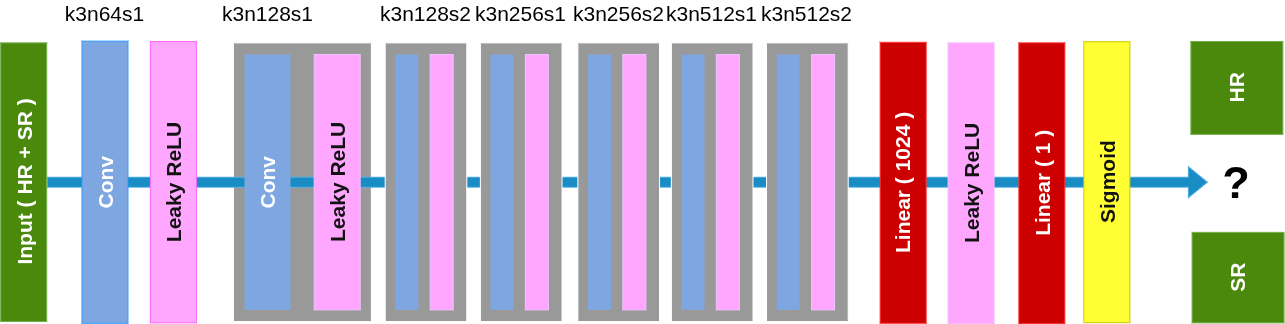

The diagram above was exported from draw.io. Its source (the exported page's mxGraphModel, read from the mxfile embedded in the PNG):
<mxGraphModel dx="1617" dy="1097" grid="0" gridSize="19" guides="1" tooltips="1" connect="1" arrows="1" fold="1" page="1" pageScale="1" pageWidth="850" pageHeight="1100" math="0" shadow="0">
  <root>
    <mxCell id="0" />
    <mxCell id="1" parent="0" />
    <mxCell id="T_gqv2w3Cby4iGbhJEcy-8" parent="1" style="rounded=0;whiteSpace=wrap;html=1;rotation=-90;fillColor=light-dark(#FFFFFF,#999999);strokeColor=light-dark(#000000,#FFFFFF);container=0;fontSize=21;" value="" vertex="1">
      <mxGeometry height="137.99999999999994" width="278.62567811934895" x="292.53164556962025" y="391.69999999999993" as="geometry" />
    </mxCell>
    <mxCell id="T_gqv2w3Cby4iGbhJEcy-1" edge="1" parent="1" style="shape=flexArrow;endArrow=classic;html=1;rounded=0;fillColor=#1ba1e2;strokeColor=#006EAF;entryX=0;entryY=0.5;entryDx=0;entryDy=0;fontSize=21;" target="T_gqv2w3Cby4iGbhJEcy-43" value="">
      <mxGeometry height="50" relative="1" width="50" as="geometry">
        <mxPoint x="176.4376130198915" y="460.70000000000005" as="sourcePoint" />
        <mxPoint x="1353.6311030741415" y="460.70000000000005" as="targetPoint" />
      </mxGeometry>
    </mxCell>
    <mxCell id="T_gqv2w3Cby4iGbhJEcy-2" parent="1" style="rounded=0;whiteSpace=wrap;html=1;rotation=-90;fillColor=#60a917;fontColor=default;strokeColor=#2D7600;fontStyle=1;container=0;fontSize=21;" value="Input ( HR + SR )" vertex="1">
      <mxGeometry height="45.99999999999997" width="278.62567811934895" x="13.905967450271206" y="437.7" as="geometry" />
    </mxCell>
    <mxCell id="T_gqv2w3Cby4iGbhJEcy-4" parent="1" style="rounded=0;whiteSpace=wrap;html=1;rotation=-90;fillColor=light-dark(#60A917,#7EA6E0);fontColor=light-dark(#000000,#FFFFFF);strokeColor=light-dark(#000000,#3399FF);fontStyle=1;container=0;fontSize=21;" value="Conv" vertex="1">
      <mxGeometry height="45.99999999999997" width="282.10849909584084" x="93.43037974683543" y="437.7" as="geometry" />
    </mxCell>
    <mxCell id="T_gqv2w3Cby4iGbhJEcy-5" parent="1" style="rounded=0;whiteSpace=wrap;html=1;rotation=-90;fillColor=#6a00ff;fontColor=#ffffff;strokeColor=light-dark(#3700CC,#FF66FF);fontStyle=1;container=0;fontSize=21;" value="Leaky ReLU" vertex="1">
      <mxGeometry height="45.99999999999997" width="281.249403254973" x="162.20448462929477" y="437.7" as="geometry" />
    </mxCell>
    <mxCell id="T_gqv2w3Cby4iGbhJEcy-6" parent="1" style="rounded=0;whiteSpace=wrap;html=1;rotation=-90;fillColor=light-dark(#60A917,#7EA6E0);fontColor=light-dark(#000000,#FFFFFF);strokeColor=none;fontStyle=1;container=0;fontSize=21;" value="Conv" vertex="1">
      <mxGeometry height="45.99999999999997" width="255.40687160940328" x="269.3128390596745" y="437.7" as="geometry" />
    </mxCell>
    <mxCell id="T_gqv2w3Cby4iGbhJEcy-7" parent="1" style="rounded=0;whiteSpace=wrap;html=1;rotation=-90;fillColor=#6a00ff;fontColor=#ffffff;strokeColor=#3700CC;fontStyle=1;container=0;fontSize=21;" value="Leaky ReLU" vertex="1">
      <mxGeometry height="45.99999999999997" width="255.40687160940328" x="338.9692585895117" y="437.7" as="geometry" />
    </mxCell>
    <mxCell id="T_gqv2w3Cby4iGbhJEcy-9" parent="1" style="rounded=0;whiteSpace=wrap;html=1;rotation=-90;fillColor=light-dark(#FFFFFF,#999999);strokeColor=light-dark(#000000,#FFFFFF);container=0;fontSize=21;" value="" vertex="1">
      <mxGeometry height="81.64999999999993" width="278.62567811934895" x="416.17179023508135" y="419.87499999999994" as="geometry" />
    </mxCell>
    <mxCell id="T_gqv2w3Cby4iGbhJEcy-10" parent="1" style="rounded=0;whiteSpace=wrap;html=1;rotation=-90;fillColor=light-dark(#60A917,#7EA6E0);fontColor=light-dark(#000000,#FFFFFF);strokeColor=none;fontStyle=1;container=0;fontSize=21;" value="" vertex="1">
      <mxGeometry height="22.999999999999986" width="255.40687160940328" x="408.62567811934895" y="449.20000000000005" as="geometry" />
    </mxCell>
    <mxCell id="T_gqv2w3Cby4iGbhJEcy-11" parent="1" style="rounded=0;whiteSpace=wrap;html=1;rotation=-90;fillColor=#6a00ff;fontColor=#ffffff;strokeColor=#3700CC;fontStyle=1;container=0;fontSize=21;" value="" vertex="1">
      <mxGeometry height="22.999999999999986" width="255.40687160940328" x="443.4538878842677" y="449.20000000000005" as="geometry" />
    </mxCell>
    <mxCell id="T_gqv2w3Cby4iGbhJEcy-14" parent="1" style="rounded=0;whiteSpace=wrap;html=1;rotation=-90;fillColor=light-dark(#FFFFFF,#999999);strokeColor=light-dark(#000000,#FFFFFF);container=0;fontSize=21;" value="" vertex="1">
      <mxGeometry height="81.64999999999993" width="278.62567811934895" x="511.3688969258591" y="419.87499999999994" as="geometry" />
    </mxCell>
    <mxCell id="T_gqv2w3Cby4iGbhJEcy-15" parent="1" style="rounded=0;whiteSpace=wrap;html=1;rotation=-90;fillColor=light-dark(#60A917,#7EA6E0);fontColor=light-dark(#000000,#FFFFFF);strokeColor=none;fontStyle=1;container=0;fontSize=21;" value="" vertex="1">
      <mxGeometry height="22.999999999999986" width="255.40687160940328" x="503.8227848101265" y="449.20000000000005" as="geometry" />
    </mxCell>
    <mxCell id="T_gqv2w3Cby4iGbhJEcy-16" parent="1" style="rounded=0;whiteSpace=wrap;html=1;rotation=-90;fillColor=#6a00ff;fontColor=#ffffff;strokeColor=#3700CC;fontStyle=1;container=0;fontSize=21;" value="" vertex="1">
      <mxGeometry height="22.999999999999986" width="255.40687160940328" x="538.6509945750454" y="449.20000000000005" as="geometry" />
    </mxCell>
    <mxCell id="T_gqv2w3Cby4iGbhJEcy-17" parent="1" style="rounded=0;whiteSpace=wrap;html=1;rotation=-90;fillColor=light-dark(#FFFFFF,#999999);strokeColor=light-dark(#000000,#FFFFFF);container=0;fontSize=21;" value="" vertex="1">
      <mxGeometry height="81.64999999999993" width="278.62567811934895" x="608.8878842676311" y="419.87499999999994" as="geometry" />
    </mxCell>
    <mxCell id="T_gqv2w3Cby4iGbhJEcy-18" parent="1" style="rounded=0;whiteSpace=wrap;html=1;rotation=-90;fillColor=light-dark(#60A917,#7EA6E0);fontColor=light-dark(#000000,#FFFFFF);strokeColor=none;fontStyle=1;container=0;fontSize=21;" value="" vertex="1">
      <mxGeometry height="22.999999999999986" width="255.40687160940328" x="601.341772151899" y="449.20000000000005" as="geometry" />
    </mxCell>
    <mxCell id="T_gqv2w3Cby4iGbhJEcy-19" parent="1" style="rounded=0;whiteSpace=wrap;html=1;rotation=-90;fillColor=#6a00ff;fontColor=#ffffff;strokeColor=#3700CC;fontStyle=1;container=0;fontSize=21;" value="" vertex="1">
      <mxGeometry height="22.999999999999986" width="255.40687160940328" x="636.1699819168177" y="449.20000000000005" as="geometry" />
    </mxCell>
    <mxCell id="T_gqv2w3Cby4iGbhJEcy-20" parent="1" style="rounded=0;whiteSpace=wrap;html=1;rotation=-90;fillColor=light-dark(#FFFFFF,#999999);strokeColor=light-dark(#000000,#FFFFFF);container=0;fontSize=21;" value="" vertex="1">
      <mxGeometry height="81.64999999999993" width="278.62567811934895" x="702.3435804701627" y="419.87499999999994" as="geometry" />
    </mxCell>
    <mxCell id="T_gqv2w3Cby4iGbhJEcy-21" parent="1" style="rounded=0;whiteSpace=wrap;html=1;rotation=-90;fillColor=light-dark(#60A917,#7EA6E0);fontColor=light-dark(#000000,#FFFFFF);strokeColor=none;fontStyle=1;container=0;fontSize=21;" value="" vertex="1">
      <mxGeometry height="22.999999999999986" width="255.40687160940328" x="694.7974683544309" y="449.20000000000005" as="geometry" />
    </mxCell>
    <mxCell id="T_gqv2w3Cby4iGbhJEcy-22" parent="1" style="rounded=0;whiteSpace=wrap;html=1;rotation=-90;fillColor=#6a00ff;fontColor=#ffffff;strokeColor=#3700CC;fontStyle=1;container=0;fontSize=21;" value="" vertex="1">
      <mxGeometry height="22.999999999999986" width="255.40687160940328" x="729.6256781193485" y="449.20000000000005" as="geometry" />
    </mxCell>
    <mxCell id="T_gqv2w3Cby4iGbhJEcy-23" parent="1" style="rounded=0;whiteSpace=wrap;html=1;rotation=-90;fillColor=light-dark(#FFFFFF,#999999);strokeColor=light-dark(#000000,#FFFFFF);container=0;fontSize=21;" value="" vertex="1">
      <mxGeometry height="81.64999999999993" width="278.62567811934895" x="797.5406871609405" y="419.87499999999994" as="geometry" />
    </mxCell>
    <mxCell id="T_gqv2w3Cby4iGbhJEcy-24" parent="1" style="rounded=0;whiteSpace=wrap;html=1;rotation=-90;fillColor=light-dark(#60A917,#7EA6E0);fontColor=light-dark(#000000,#FFFFFF);strokeColor=none;fontStyle=1;container=0;fontSize=21;" value="" vertex="1">
      <mxGeometry height="22.999999999999986" width="255.40687160940328" x="789.994575045208" y="449.20000000000005" as="geometry" />
    </mxCell>
    <mxCell id="T_gqv2w3Cby4iGbhJEcy-25" parent="1" style="rounded=0;whiteSpace=wrap;html=1;rotation=-90;fillColor=#6a00ff;fontColor=#ffffff;strokeColor=#3700CC;fontStyle=1;container=0;fontSize=21;" value="" vertex="1">
      <mxGeometry height="22.999999999999986" width="255.40687160940328" x="824.822784810127" y="449.20000000000005" as="geometry" />
    </mxCell>
    <mxCell id="T_gqv2w3Cby4iGbhJEcy-27" parent="1" style="rounded=0;whiteSpace=wrap;html=1;rotation=-90;fillColor=light-dark(#60A917,#CC0000);fontColor=light-dark(#FFFFFF,#FFFFFF);strokeColor=light-dark(#2D7600,#FF3333);fontStyle=1;container=0;fontSize=21;" value="Linear ( 1024 )" vertex="1">
      <mxGeometry height="45.99999999999997" width="280.9475587703435" x="892.157323688969" y="438.27499999999986" as="geometry" />
    </mxCell>
    <mxCell id="T_gqv2w3Cby4iGbhJEcy-28" parent="1" style="rounded=0;whiteSpace=wrap;html=1;rotation=-90;fillColor=light-dark(#60A917,#CC0000);fontColor=light-dark(#FFFFFF,#FFFFFF);strokeColor=light-dark(#2D7600,#FF3333);fontStyle=1;container=0;fontSize=21;" value="Linear ( 1 )" vertex="1">
      <mxGeometry height="45.99999999999997" width="280.9475587703435" x="1030.8896925858953" y="438.85" as="geometry" />
    </mxCell>
    <mxCell id="T_gqv2w3Cby4iGbhJEcy-29" parent="1" style="rounded=0;whiteSpace=wrap;html=1;rotation=-90;fillColor=#6a00ff;fontColor=#ffffff;strokeColor=#3700CC;fontStyle=1;container=0;fontSize=21;" value="Leaky ReLU" vertex="1">
      <mxGeometry height="45.99999999999997" width="280.9475587703435" x="960.072332730561" y="438.85" as="geometry" />
    </mxCell>
    <mxCell id="T_gqv2w3Cby4iGbhJEcy-30" parent="1" style="rounded=0;whiteSpace=wrap;html=1;rotation=-90;fillColor=light-dark(#FFFFFF,#FFFF33);fontColor=#ffffff;strokeColor=light-dark(#000000,#CCCC00);fontStyle=1;container=0;fontSize=21;" value="Sigmoid" vertex="1">
      <mxGeometry height="45.99999999999997" width="280.9475587703435" x="1095.9023508137439" y="437.7" as="geometry" />
    </mxCell>
    <mxCell id="T_gqv2w3Cby4iGbhJEcy-31" parent="1" style="text;html=1;whiteSpace=wrap;strokeColor=none;fillColor=none;align=center;verticalAlign=middle;rounded=0;fontSize=21;container=0;fontStyle=0;fontColor=light-dark(#000000,#000000);" value="k3n64s1" vertex="1">
      <mxGeometry height="25.299999999999983" width="78.9439421338156" x="195.01265822784814" y="279" as="geometry" />
    </mxCell>
    <mxCell id="T_gqv2w3Cby4iGbhJEcy-34" parent="1" style="text;html=1;whiteSpace=wrap;strokeColor=none;fillColor=none;align=center;verticalAlign=middle;rounded=0;fontSize=21;container=0;fontStyle=0;fontColor=light-dark(#000000,#000000);" value="k3n128s1" vertex="1">
      <mxGeometry height="25.299999999999983" width="78.9439421338156" x="357.5443037974684" y="279" as="geometry" />
    </mxCell>
    <mxCell id="T_gqv2w3Cby4iGbhJEcy-35" parent="1" style="text;html=1;whiteSpace=wrap;strokeColor=none;fillColor=none;align=center;verticalAlign=middle;rounded=0;fontSize=21;container=0;fontStyle=0;fontColor=light-dark(#000000,#000000);" value="k3n128s2" vertex="1">
      <mxGeometry height="25.299999999999983" width="78.9439421338156" x="516.012658227848" y="279" as="geometry" />
    </mxCell>
    <mxCell id="T_gqv2w3Cby4iGbhJEcy-36" parent="1" style="text;html=1;whiteSpace=wrap;strokeColor=none;fillColor=none;align=center;verticalAlign=middle;rounded=0;fontSize=21;container=0;fontStyle=0;fontColor=light-dark(#000000,#000000);" value="k3n256s1" vertex="1">
      <mxGeometry height="25.299999999999983" width="78.9439421338156" x="611.2097649186255" y="279" as="geometry" />
    </mxCell>
    <mxCell id="T_gqv2w3Cby4iGbhJEcy-37" parent="1" style="text;html=1;whiteSpace=wrap;strokeColor=none;fillColor=none;align=center;verticalAlign=middle;rounded=0;fontSize=21;container=0;fontStyle=0;fontColor=light-dark(#000000,#000000);" value="k3n256s2" vertex="1">
      <mxGeometry height="25.299999999999983" width="78.9439421338156" x="708.7287522603981" y="279" as="geometry" />
    </mxCell>
    <mxCell id="T_gqv2w3Cby4iGbhJEcy-38" parent="1" style="text;html=1;whiteSpace=wrap;strokeColor=none;fillColor=none;align=center;verticalAlign=middle;rounded=0;fontSize=21;container=0;fontStyle=0;fontColor=light-dark(#000000,#000000);" value="k3n512s2" vertex="1">
      <mxGeometry height="25.299999999999983" width="78.9439421338156" x="897.3815551537075" y="279" as="geometry" />
    </mxCell>
    <mxCell id="T_gqv2w3Cby4iGbhJEcy-39" parent="1" style="text;html=1;whiteSpace=wrap;strokeColor=none;fillColor=none;align=center;verticalAlign=middle;rounded=0;fontSize=21;container=0;fontStyle=0;fontColor=light-dark(#000000,#000000);" value="k3n512s1" vertex="1">
      <mxGeometry height="25.299999999999983" width="78.9439421338156" x="802.1844484629296" y="279" as="geometry" />
    </mxCell>
    <mxCell id="T_gqv2w3Cby4iGbhJEcy-41" parent="1" style="rounded=0;whiteSpace=wrap;html=1;rotation=-90;fillColor=#60a917;fontColor=default;strokeColor=#2D7600;fontStyle=1;container=0;fontSize=21;" value="HR" vertex="1">
      <mxGeometry height="91.99999999999994" width="92.87522603978303" x="1319.9638336347193" y="320.4" as="geometry" />
    </mxCell>
    <mxCell id="T_gqv2w3Cby4iGbhJEcy-42" parent="1" style="rounded=0;whiteSpace=wrap;html=1;rotation=-90;fillColor=#60a917;fontColor=default;strokeColor=#2D7600;fontStyle=1;container=0;fontSize=21;" value="SR" vertex="1">
      <mxGeometry height="91.99999999999994" width="90.55334538878843" x="1322.2857142857142" y="510.15" as="geometry" />
    </mxCell>
    <mxCell id="T_gqv2w3Cby4iGbhJEcy-43" parent="1" style="text;html=1;whiteSpace=wrap;strokeColor=none;fillColor=none;align=center;verticalAlign=middle;rounded=0;fontSize=45;container=0;fontStyle=1;fontColor=light-dark(#000000,#000000);" value="?" vertex="1">
      <mxGeometry height="29.9" width="58.0470162748644" x="1337.3779385171795" y="445.75" as="geometry" />
    </mxCell>
  </root>
</mxGraphModel>